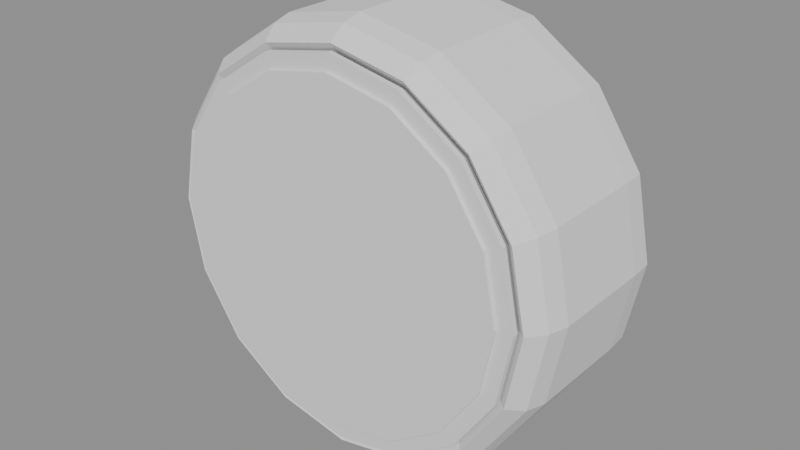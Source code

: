 # Source: ikea_dekad_stage_04_depth_corrected.blend  (saved by Blender 5.2.44; exported with 4.5.12 LTS)
import bpy
from mathutils import Matrix  # noqa: F401  (used for matrix-valued properties, if any)

bpy.ops.wm.read_factory_settings(use_empty=True)
scene = bpy.context.scene
scene.name = 'Scene'

# ---- meshes
me_dekadclockshellmesh = bpy.data.meshes.new('DekadClockShellMesh')
me_dekadclockshellmesh.from_pydata([(4.38, 0.0, -2.1), (4.72, 0.0, -2.02), (4.96, 0.0, -1.78), (5.0, 0.0, -1.22), (5.0, 0.0, 1.25), (4.88, 0.0, 1.72), (4.58, 0.0, 2.1), (4.32, 0.0, 1.9), (4.22, 0.0, 1.32), (4.22, 0.0, -1.34), (4.3, 0.0, -1.9), (4.047, 1.676, -2.1), (4.361, 1.806, -2.02), (4.582, 1.898, -1.78), (4.619, 1.913, -1.22), (4.619, 1.913, 1.25), (4.509, 1.867, 1.72), (4.231, 1.753, 2.1), (3.991, 1.653, 1.9), (3.899, 1.615, 1.32), (3.899, 1.615, -1.34), (3.973, 1.646, -1.9), (3.097, 3.097, -2.1), (3.338, 3.338, -2.02), (3.507, 3.507, -1.78), (3.536, 3.536, -1.22), (3.536, 3.536, 1.25), (3.451, 3.451, 1.72), (3.239, 3.239, 2.1), (3.055, 3.055, 1.9), (2.984, 2.984, 1.32), (2.984, 2.984, -1.34), (3.041, 3.041, -1.9), (1.676, 4.047, -2.1), (1.806, 4.361, -2.02), (1.898, 4.582, -1.78), (1.913, 4.619, -1.22), (1.913, 4.619, 1.25), (1.867, 4.509, 1.72), (1.753, 4.231, 2.1), (1.653, 3.991, 1.9), (1.615, 3.899, 1.32), (1.615, 3.899, -1.34), (1.646, 3.973, -1.9), (2.682e-16, 4.38, -2.1), (2.89e-16, 4.72, -2.02), (3.037e-16, 4.96, -1.78), (3.062e-16, 5.0, -1.22), (3.062e-16, 5.0, 1.25), (2.988e-16, 4.88, 1.72), (2.804e-16, 4.58, 2.1), (2.645e-16, 4.32, 1.9), (2.584e-16, 4.22, 1.32), (2.584e-16, 4.22, -1.34), (2.633e-16, 4.3, -1.9), (-1.676, 4.047, -2.1), (-1.806, 4.361, -2.02), (-1.898, 4.582, -1.78), (-1.913, 4.619, -1.22), (-1.913, 4.619, 1.25), (-1.867, 4.509, 1.72), (-1.753, 4.231, 2.1), (-1.653, 3.991, 1.9), (-1.615, 3.899, 1.32), (-1.615, 3.899, -1.34), (-1.646, 3.973, -1.9), (-3.097, 3.097, -2.1), (-3.338, 3.338, -2.02), (-3.507, 3.507, -1.78), (-3.536, 3.536, -1.22), (-3.536, 3.536, 1.25), (-3.451, 3.451, 1.72), (-3.239, 3.239, 2.1), (-3.055, 3.055, 1.9), (-2.984, 2.984, 1.32), (-2.984, 2.984, -1.34), (-3.041, 3.041, -1.9), (-4.047, 1.676, -2.1), (-4.361, 1.806, -2.02), (-4.582, 1.898, -1.78), (-4.619, 1.913, -1.22), (-4.619, 1.913, 1.25), (-4.509, 1.867, 1.72), (-4.231, 1.753, 2.1), (-3.991, 1.653, 1.9), (-3.899, 1.615, 1.32), (-3.899, 1.615, -1.34), (-3.973, 1.646, -1.9), (-4.38, 5.364e-16, -2.1), (-4.72, 5.78e-16, -2.02), (-4.96, 6.074e-16, -1.78), (-5.0, 6.123e-16, -1.22), (-5.0, 6.123e-16, 1.25), (-4.88, 5.976e-16, 1.72), (-4.58, 5.609e-16, 2.1), (-4.32, 5.29e-16, 1.9), (-4.22, 5.168e-16, 1.32), (-4.22, 5.168e-16, -1.34), (-4.3, 5.266e-16, -1.9), (-4.047, -1.676, -2.1), (-4.361, -1.806, -2.02), (-4.582, -1.898, -1.78), (-4.619, -1.913, -1.22), (-4.619, -1.913, 1.25), (-4.509, -1.867, 1.72), (-4.231, -1.753, 2.1), (-3.991, -1.653, 1.9), (-3.899, -1.615, 1.32), (-3.899, -1.615, -1.34), (-3.973, -1.646, -1.9), (-3.097, -3.097, -2.1), (-3.338, -3.338, -2.02), (-3.507, -3.507, -1.78), (-3.536, -3.536, -1.22), (-3.536, -3.536, 1.25), (-3.451, -3.451, 1.72), (-3.239, -3.239, 2.1), (-3.055, -3.055, 1.9), (-2.984, -2.984, 1.32), (-2.984, -2.984, -1.34), (-3.041, -3.041, -1.9), (-1.676, -4.047, -2.1), (-1.806, -4.361, -2.02), (-1.898, -4.582, -1.78), (-1.913, -4.619, -1.22), (-1.913, -4.619, 1.25), (-1.867, -4.509, 1.72), (-1.753, -4.231, 2.1), (-1.653, -3.991, 1.9), (-1.615, -3.899, 1.32), (-1.615, -3.899, -1.34), (-1.646, -3.973, -1.9), (-8.046e-16, -4.38, -2.1), (-8.67e-16, -4.72, -2.02), (-9.111e-16, -4.96, -1.78), (-9.185e-16, -5.0, -1.22), (-9.185e-16, -5.0, 1.25), (-8.964e-16, -4.88, 1.72), (-8.413e-16, -4.58, 2.1), (-7.936e-16, -4.32, 1.9), (-7.752e-16, -4.22, 1.32), (-7.752e-16, -4.22, -1.34), (-7.899e-16, -4.3, -1.9), (1.676, -4.047, -2.1), (1.806, -4.361, -2.02), (1.898, -4.582, -1.78), (1.913, -4.619, -1.22), (1.913, -4.619, 1.25), (1.867, -4.509, 1.72), (1.753, -4.231, 2.1), (1.653, -3.991, 1.9), (1.615, -3.899, 1.32), (1.615, -3.899, -1.34), (1.646, -3.973, -1.9), (3.097, -3.097, -2.1), (3.338, -3.338, -2.02), (3.507, -3.507, -1.78), (3.536, -3.536, -1.22), (3.536, -3.536, 1.25), (3.451, -3.451, 1.72), (3.239, -3.239, 2.1), (3.055, -3.055, 1.9), (2.984, -2.984, 1.32), (2.984, -2.984, -1.34), (3.041, -3.041, -1.9), (4.047, -1.676, -2.1), (4.361, -1.806, -2.02), (4.582, -1.898, -1.78), (4.619, -1.913, -1.22), (4.619, -1.913, 1.25), (4.509, -1.867, 1.72), (4.231, -1.753, 2.1), (3.991, -1.653, 1.9), (3.899, -1.615, 1.32), (3.899, -1.615, -1.34), (3.973, -1.646, -1.9)], [], [(0, 11, 12, 1), (1, 12, 13, 2), (2, 13, 14, 3), (3, 14, 15, 4), (4, 15, 16, 5), (5, 16, 17, 6), (6, 17, 18, 7), (7, 18, 19, 8), (8, 19, 20, 9), (9, 20, 21, 10), (10, 21, 11, 0), (11, 22, 23, 12), (12, 23, 24, 13), (13, 24, 25, 14), (14, 25, 26, 15), (15, 26, 27, 16), (16, 27, 28, 17), (17, 28, 29, 18), (18, 29, 30, 19), (19, 30, 31, 20), (20, 31, 32, 21), (21, 32, 22, 11), (22, 33, 34, 23), (23, 34, 35, 24), (24, 35, 36, 25), (25, 36, 37, 26), (26, 37, 38, 27), (27, 38, 39, 28), (28, 39, 40, 29), (29, 40, 41, 30), (30, 41, 42, 31), (31, 42, 43, 32), (32, 43, 33, 22), (33, 44, 45, 34), (34, 45, 46, 35), (35, 46, 47, 36), (36, 47, 48, 37), (37, 48, 49, 38), (38, 49, 50, 39), (39, 50, 51, 40), (40, 51, 52, 41), (41, 52, 53, 42), (42, 53, 54, 43), (43, 54, 44, 33), (44, 55, 56, 45), (45, 56, 57, 46), (46, 57, 58, 47), (47, 58, 59, 48), (48, 59, 60, 49), (49, 60, 61, 50), (50, 61, 62, 51), (51, 62, 63, 52), (52, 63, 64, 53), (53, 64, 65, 54), (54, 65, 55, 44), (55, 66, 67, 56), (56, 67, 68, 57), (57, 68, 69, 58), (58, 69, 70, 59), (59, 70, 71, 60), (60, 71, 72, 61), (61, 72, 73, 62), (62, 73, 74, 63), (63, 74, 75, 64), (64, 75, 76, 65), (65, 76, 66, 55), (66, 77, 78, 67), (67, 78, 79, 68), (68, 79, 80, 69), (69, 80, 81, 70), (70, 81, 82, 71), (71, 82, 83, 72), (72, 83, 84, 73), (73, 84, 85, 74), (74, 85, 86, 75), (75, 86, 87, 76), (76, 87, 77, 66), (77, 88, 89, 78), (78, 89, 90, 79), (79, 90, 91, 80), (80, 91, 92, 81), (81, 92, 93, 82), (82, 93, 94, 83), (83, 94, 95, 84), (84, 95, 96, 85), (85, 96, 97, 86), (86, 97, 98, 87), (87, 98, 88, 77), (88, 99, 100, 89), (89, 100, 101, 90), (90, 101, 102, 91), (91, 102, 103, 92), (92, 103, 104, 93), (93, 104, 105, 94), (94, 105, 106, 95), (95, 106, 107, 96), (96, 107, 108, 97), (97, 108, 109, 98), (98, 109, 99, 88), (99, 110, 111, 100), (100, 111, 112, 101), (101, 112, 113, 102), (102, 113, 114, 103), (103, 114, 115, 104), (104, 115, 116, 105), (105, 116, 117, 106), (106, 117, 118, 107), (107, 118, 119, 108), (108, 119, 120, 109), (109, 120, 110, 99), (110, 121, 122, 111), (111, 122, 123, 112), (112, 123, 124, 113), (113, 124, 125, 114), (114, 125, 126, 115), (115, 126, 127, 116), (116, 127, 128, 117), (117, 128, 129, 118), (118, 129, 130, 119), (119, 130, 131, 120), (120, 131, 121, 110), (121, 132, 133, 122), (122, 133, 134, 123), (123, 134, 135, 124), (124, 135, 136, 125), (125, 136, 137, 126), (126, 137, 138, 127), (127, 138, 139, 128), (128, 139, 140, 129), (129, 140, 141, 130), (130, 141, 142, 131), (131, 142, 132, 121), (132, 143, 144, 133), (133, 144, 145, 134), (134, 145, 146, 135), (135, 146, 147, 136), (136, 147, 148, 137), (137, 148, 149, 138), (138, 149, 150, 139), (139, 150, 151, 140), (140, 151, 152, 141), (141, 152, 153, 142), (142, 153, 143, 132), (143, 154, 155, 144), (144, 155, 156, 145), (145, 156, 157, 146), (146, 157, 158, 147), (147, 158, 159, 148), (148, 159, 160, 149), (149, 160, 161, 150), (150, 161, 162, 151), (151, 162, 163, 152), (152, 163, 164, 153), (153, 164, 154, 143), (154, 165, 166, 155), (155, 166, 167, 156), (156, 167, 168, 157), (157, 168, 169, 158), (158, 169, 170, 159), (159, 170, 171, 160), (160, 171, 172, 161), (161, 172, 173, 162), (162, 173, 174, 163), (163, 174, 175, 164), (164, 175, 165, 154), (165, 0, 1, 166), (166, 1, 2, 167), (167, 2, 3, 168), (168, 3, 4, 169), (169, 4, 5, 170), (170, 5, 6, 171), (171, 6, 7, 172), (172, 7, 8, 173), (173, 8, 9, 174), (174, 9, 10, 175), (175, 10, 0, 165)])
_uv = me_dekadclockshellmesh.uv_layers.new(name='ProfileUV')
_uv.uv.foreach_set('vector', [0.0, 0.0, 0.0625, 0.0, 0.0625, 0.01905, 0.0, 0.01905, 0.0, 0.01905, 0.0625, 0.01905, 0.0625, 0.07619, 0.0, 0.07619, 0.0, 0.07619, 0.0625, 0.07619, 0.0625, 0.2095, 0.0, 0.2095, 0.0, 0.2095, 0.0625, 0.2095, 0.0625, 0.7976, 0.0, 0.7976, 0.0, 0.7976, 0.0625, 0.7976, 0.0625, 0.9095, 0.0, 0.9095, 0.0, 0.9095, 0.0625, 0.9095, 0.0625, 1.0, 0.0, 1.0, 0.0, 1.0, 0.0625, 1.0, 0.0625, 0.9524, 0.0, 0.9524, 0.0, 0.9524, 0.0625, 0.9524, 0.0625, 0.8143, 0.0, 0.8143, 0.0, 0.8143, 0.0625, 0.8143, 0.0625, 0.181, 0.0, 0.181, 0.0, 0.181, 0.0625, 0.181, 0.0625, 0.04762, 0.0, 0.04762, 0.0, 0.04762, 0.0625, 0.04762, 0.0625, 0.0, 0.0, 0.0, 0.0625, 0.0, 0.125, 0.0, 0.125, 0.01905, 0.0625, 0.01905, 0.0625, 0.01905, 0.125, 0.01905, 0.125, 0.07619, 0.0625, 0.07619, 0.0625, 0.07619, 0.125, 0.07619, 0.125, 0.2095, 0.0625, 0.2095, 0.0625, 0.2095, 0.125, 0.2095, 0.125, 0.7976, 0.0625, 0.7976, 0.0625, 0.7976, 0.125, 0.7976, 0.125, 0.9095, 0.0625, 0.9095, 0.0625, 0.9095, 0.125, 0.9095, 0.125, 1.0, 0.0625, 1.0, 0.0625, 1.0, 0.125, 1.0, 0.125, 0.9524, 0.0625, 0.9524, 0.0625, 0.9524, 0.125, 0.9524, 0.125, 0.8143, 0.0625, 0.8143, 0.0625, 0.8143, 0.125, 0.8143, 0.125, 0.181, 0.0625, 0.181, 0.0625, 0.181, 0.125, 0.181, 0.125, 0.04762, 0.0625, 0.04762, 0.0625, 0.04762, 0.125, 0.04762, 0.125, 0.0, 0.0625, 0.0, 0.125, 0.0, 0.1875, 0.0, 0.1875, 0.01905, 0.125, 0.01905, 0.125, 0.01905, 0.1875, 0.01905, 0.1875, 0.07619, 0.125, 0.07619, 0.125, 0.07619, 0.1875, 0.07619, 0.1875, 0.2095, 0.125, 0.2095, 0.125, 0.2095, 0.1875, 0.2095, 0.1875, 0.7976, 0.125, 0.7976, 0.125, 0.7976, 0.1875, 0.7976, 0.1875, 0.9095, 0.125, 0.9095, 0.125, 0.9095, 0.1875, 0.9095, 0.1875, 1.0, 0.125, 1.0, 0.125, 1.0, 0.1875, 1.0, 0.1875, 0.9524, 0.125, 0.9524, 0.125, 0.9524, 0.1875, 0.9524, 0.1875, 0.8143, 0.125, 0.8143, 0.125, 0.8143, 0.1875, 0.8143, 0.1875, 0.181, 0.125, 0.181, 0.125, 0.181, 0.1875, 0.181, 0.1875, 0.04762, 0.125, 0.04762, 0.125, 0.04762, 0.1875, 0.04762, 0.1875, 0.0, 0.125, 0.0, 0.1875, 0.0, 0.25, 0.0, 0.25, 0.01905, 0.1875, 0.01905, 0.1875, 0.01905, 0.25, 0.01905, 0.25, 0.07619, 0.1875, 0.07619, 0.1875, 0.07619, 0.25, 0.07619, 0.25, 0.2095, 0.1875, 0.2095, 0.1875, 0.2095, 0.25, 0.2095, 0.25, 0.7976, 0.1875, 0.7976, 0.1875, 0.7976, 0.25, 0.7976, 0.25, 0.9095, 0.1875, 0.9095, 0.1875, 0.9095, 0.25, 0.9095, 0.25, 1.0, 0.1875, 1.0, 0.1875, 1.0, 0.25, 1.0, 0.25, 0.9524, 0.1875, 0.9524, 0.1875, 0.9524, 0.25, 0.9524, 0.25, 0.8143, 0.1875, 0.8143, 0.1875, 0.8143, 0.25, 0.8143, 0.25, 0.181, 0.1875, 0.181, 0.1875, 0.181, 0.25, 0.181, 0.25, 0.04762, 0.1875, 0.04762, 0.1875, 0.04762, 0.25, 0.04762, 0.25, 0.0, 0.1875, 0.0, 0.25, 0.0, 0.3125, 0.0, 0.3125, 0.01905, 0.25, 0.01905, 0.25, 0.01905, 0.3125, 0.01905, 0.3125, 0.07619, 0.25, 0.07619, 0.25, 0.07619, 0.3125, 0.07619, 0.3125, 0.2095, 0.25, 0.2095, 0.25, 0.2095, 0.3125, 0.2095, 0.3125, 0.7976, 0.25, 0.7976, 0.25, 0.7976, 0.3125, 0.7976, 0.3125, 0.9095, 0.25, 0.9095, 0.25, 0.9095, 0.3125, 0.9095, 0.3125, 1.0, 0.25, 1.0, 0.25, 1.0, 0.3125, 1.0, 0.3125, 0.9524, 0.25, 0.9524, 0.25, 0.9524, 0.3125, 0.9524, 0.3125, 0.8143, 0.25, 0.8143, 0.25, 0.8143, 0.3125, 0.8143, 0.3125, 0.181, 0.25, 0.181, 0.25, 0.181, 0.3125, 0.181, 0.3125, 0.04762, 0.25, 0.04762, 0.25, 0.04762, 0.3125, 0.04762, 0.3125, 0.0, 0.25, 0.0, 0.3125, 0.0, 0.375, 0.0, 0.375, 0.01905, 0.3125, 0.01905, 0.3125, 0.01905, 0.375, 0.01905, 0.375, 0.07619, 0.3125, 0.07619, 0.3125, 0.07619, 0.375, 0.07619, 0.375, 0.2095, 0.3125, 0.2095, 0.3125, 0.2095, 0.375, 0.2095, 0.375, 0.7976, 0.3125, 0.7976, 0.3125, 0.7976, 0.375, 0.7976, 0.375, 0.9095, 0.3125, 0.9095, 0.3125, 0.9095, 0.375, 0.9095, 0.375, 1.0, 0.3125, 1.0, 0.3125, 1.0, 0.375, 1.0, 0.375, 0.9524, 0.3125, 0.9524, 0.3125, 0.9524, 0.375, 0.9524, 0.375, 0.8143, 0.3125, 0.8143, 0.3125, 0.8143, 0.375, 0.8143, 0.375, 0.181, 0.3125, 0.181, 0.3125, 0.181, 0.375, 0.181, 0.375, 0.04762, 0.3125, 0.04762, 0.3125, 0.04762, 0.375, 0.04762, 0.375, 0.0, 0.3125, 0.0, 0.375, 0.0, 0.4375, 0.0, 0.4375, 0.01905, 0.375, 0.01905, 0.375, 0.01905, 0.4375, 0.01905, 0.4375, 0.07619, 0.375, 0.07619, 0.375, 0.07619, 0.4375, 0.07619, 0.4375, 0.2095, 0.375, 0.2095, 0.375, 0.2095, 0.4375, 0.2095, 0.4375, 0.7976, 0.375, 0.7976, 0.375, 0.7976, 0.4375, 0.7976, 0.4375, 0.9095, 0.375, 0.9095, 0.375, 0.9095, 0.4375, 0.9095, 0.4375, 1.0, 0.375, 1.0, 0.375, 1.0, 0.4375, 1.0, 0.4375, 0.9524, 0.375, 0.9524, 0.375, 0.9524, 0.4375, 0.9524, 0.4375, 0.8143, 0.375, 0.8143, 0.375, 0.8143, 0.4375, 0.8143, 0.4375, 0.181, 0.375, 0.181, 0.375, 0.181, 0.4375, 0.181, 0.4375, 0.04762, 0.375, 0.04762, 0.375, 0.04762, 0.4375, 0.04762, 0.4375, 0.0, 0.375, 0.0, 0.4375, 0.0, 0.5, 0.0, 0.5, 0.01905, 0.4375, 0.01905, 0.4375, 0.01905, 0.5, 0.01905, 0.5, 0.07619, 0.4375, 0.07619, 0.4375, 0.07619, 0.5, 0.07619, 0.5, 0.2095, 0.4375, 0.2095, 0.4375, 0.2095, 0.5, 0.2095, 0.5, 0.7976, 0.4375, 0.7976, 0.4375, 0.7976, 0.5, 0.7976, 0.5, 0.9095, 0.4375, 0.9095, 0.4375, 0.9095, 0.5, 0.9095, 0.5, 1.0, 0.4375, 1.0, 0.4375, 1.0, 0.5, 1.0, 0.5, 0.9524, 0.4375, 0.9524, 0.4375, 0.9524, 0.5, 0.9524, 0.5, 0.8143, 0.4375, 0.8143, 0.4375, 0.8143, 0.5, 0.8143, 0.5, 0.181, 0.4375, 0.181, 0.4375, 0.181, 0.5, 0.181, 0.5, 0.04762, 0.4375, 0.04762, 0.4375, 0.04762, 0.5, 0.04762, 0.5, 0.0, 0.4375, 0.0, 0.5, 0.0, 0.5625, 0.0, 0.5625, 0.01905, 0.5, 0.01905, 0.5, 0.01905, 0.5625, 0.01905, 0.5625, 0.07619, 0.5, 0.07619, 0.5, 0.07619, 0.5625, 0.07619, 0.5625, 0.2095, 0.5, 0.2095, 0.5, 0.2095, 0.5625, 0.2095, 0.5625, 0.7976, 0.5, 0.7976, 0.5, 0.7976, 0.5625, 0.7976, 0.5625, 0.9095, 0.5, 0.9095, 0.5, 0.9095, 0.5625, 0.9095, 0.5625, 1.0, 0.5, 1.0, 0.5, 1.0, 0.5625, 1.0, 0.5625, 0.9524, 0.5, 0.9524, 0.5, 0.9524, 0.5625, 0.9524, 0.5625, 0.8143, 0.5, 0.8143, 0.5, 0.8143, 0.5625, 0.8143, 0.5625, 0.181, 0.5, 0.181, 0.5, 0.181, 0.5625, 0.181, 0.5625, 0.04762, 0.5, 0.04762, 0.5, 0.04762, 0.5625, 0.04762, 0.5625, 0.0, 0.5, 0.0, 0.5625, 0.0, 0.625, 0.0, 0.625, 0.01905, 0.5625, 0.01905, 0.5625, 0.01905, 0.625, 0.01905, 0.625, 0.07619, 0.5625, 0.07619, 0.5625, 0.07619, 0.625, 0.07619, 0.625, 0.2095, 0.5625, 0.2095, 0.5625, 0.2095, 0.625, 0.2095, 0.625, 0.7976, 0.5625, 0.7976, 0.5625, 0.7976, 0.625, 0.7976, 0.625, 0.9095, 0.5625, 0.9095, 0.5625, 0.9095, 0.625, 0.9095, 0.625, 1.0, 0.5625, 1.0, 0.5625, 1.0, 0.625, 1.0, 0.625, 0.9524, 0.5625, 0.9524, 0.5625, 0.9524, 0.625, 0.9524, 0.625, 0.8143, 0.5625, 0.8143, 0.5625, 0.8143, 0.625, 0.8143, 0.625, 0.181, 0.5625, 0.181, 0.5625, 0.181, 0.625, 0.181, 0.625, 0.04762, 0.5625, 0.04762, 0.5625, 0.04762, 0.625, 0.04762, 0.625, 0.0, 0.5625, 0.0, 0.625, 0.0, 0.6875, 0.0, 0.6875, 0.01905, 0.625, 0.01905, 0.625, 0.01905, 0.6875, 0.01905, 0.6875, 0.07619, 0.625, 0.07619, 0.625, 0.07619, 0.6875, 0.07619, 0.6875, 0.2095, 0.625, 0.2095, 0.625, 0.2095, 0.6875, 0.2095, 0.6875, 0.7976, 0.625, 0.7976, 0.625, 0.7976, 0.6875, 0.7976, 0.6875, 0.9095, 0.625, 0.9095, 0.625, 0.9095, 0.6875, 0.9095, 0.6875, 1.0, 0.625, 1.0, 0.625, 1.0, 0.6875, 1.0, 0.6875, 0.9524, 0.625, 0.9524, 0.625, 0.9524, 0.6875, 0.9524, 0.6875, 0.8143, 0.625, 0.8143, 0.625, 0.8143, 0.6875, 0.8143, 0.6875, 0.181, 0.625, 0.181, 0.625, 0.181, 0.6875, 0.181, 0.6875, 0.04762, 0.625, 0.04762, 0.625, 0.04762, 0.6875, 0.04762, 0.6875, 0.0, 0.625, 0.0, 0.6875, 0.0, 0.75, 0.0, 0.75, 0.01905, 0.6875, 0.01905, 0.6875, 0.01905, 0.75, 0.01905, 0.75, 0.07619, 0.6875, 0.07619, 0.6875, 0.07619, 0.75, 0.07619, 0.75, 0.2095, 0.6875, 0.2095, 0.6875, 0.2095, 0.75, 0.2095, 0.75, 0.7976, 0.6875, 0.7976, 0.6875, 0.7976, 0.75, 0.7976, 0.75, 0.9095, 0.6875, 0.9095, 0.6875, 0.9095, 0.75, 0.9095, 0.75, 1.0, 0.6875, 1.0, 0.6875, 1.0, 0.75, 1.0, 0.75, 0.9524, 0.6875, 0.9524, 0.6875, 0.9524, 0.75, 0.9524, 0.75, 0.8143, 0.6875, 0.8143, 0.6875, 0.8143, 0.75, 0.8143, 0.75, 0.181, 0.6875, 0.181, 0.6875, 0.181, 0.75, 0.181, 0.75, 0.04762, 0.6875, 0.04762, 0.6875, 0.04762, 0.75, 0.04762, 0.75, 0.0, 0.6875, 0.0, 0.75, 0.0, 0.8125, 0.0, 0.8125, 0.01905, 0.75, 0.01905, 0.75, 0.01905, 0.8125, 0.01905, 0.8125, 0.07619, 0.75, 0.07619, 0.75, 0.07619, 0.8125, 0.07619, 0.8125, 0.2095, 0.75, 0.2095, 0.75, 0.2095, 0.8125, 0.2095, 0.8125, 0.7976, 0.75, 0.7976, 0.75, 0.7976, 0.8125, 0.7976, 0.8125, 0.9095, 0.75, 0.9095, 0.75, 0.9095, 0.8125, 0.9095, 0.8125, 1.0, 0.75, 1.0, 0.75, 1.0, 0.8125, 1.0, 0.8125, 0.9524, 0.75, 0.9524, 0.75, 0.9524, 0.8125, 0.9524, 0.8125, 0.8143, 0.75, 0.8143, 0.75, 0.8143, 0.8125, 0.8143, 0.8125, 0.181, 0.75, 0.181, 0.75, 0.181, 0.8125, 0.181, 0.8125, 0.04762, 0.75, 0.04762, 0.75, 0.04762, 0.8125, 0.04762, 0.8125, 0.0, 0.75, 0.0, 0.8125, 0.0, 0.875, 0.0, 0.875, 0.01905, 0.8125, 0.01905, 0.8125, 0.01905, 0.875, 0.01905, 0.875, 0.07619, 0.8125, 0.07619, 0.8125, 0.07619, 0.875, 0.07619, 0.875, 0.2095, 0.8125, 0.2095, 0.8125, 0.2095, 0.875, 0.2095, 0.875, 0.7976, 0.8125, 0.7976, 0.8125, 0.7976, 0.875, 0.7976, 0.875, 0.9095, 0.8125, 0.9095, 0.8125, 0.9095, 0.875, 0.9095, 0.875, 1.0, 0.8125, 1.0, 0.8125, 1.0, 0.875, 1.0, 0.875, 0.9524, 0.8125, 0.9524, 0.8125, 0.9524, 0.875, 0.9524, 0.875, 0.8143, 0.8125, 0.8143, 0.8125, 0.8143, 0.875, 0.8143, 0.875, 0.181, 0.8125, 0.181, 0.8125, 0.181, 0.875, 0.181, 0.875, 0.04762, 0.8125, 0.04762, 0.8125, 0.04762, 0.875, 0.04762, 0.875, 0.0, 0.8125, 0.0, 0.875, 0.0, 0.9375, 0.0, 0.9375, 0.01905, 0.875, 0.01905, 0.875, 0.01905, 0.9375, 0.01905, 0.9375, 0.07619, 0.875, 0.07619, 0.875, 0.07619, 0.9375, 0.07619, 0.9375, 0.2095, 0.875, 0.2095, 0.875, 0.2095, 0.9375, 0.2095, 0.9375, 0.7976, 0.875, 0.7976, 0.875, 0.7976, 0.9375, 0.7976, 0.9375, 0.9095, 0.875, 0.9095, 0.875, 0.9095, 0.9375, 0.9095, 0.9375, 1.0, 0.875, 1.0, 0.875, 1.0, 0.9375, 1.0, 0.9375, 0.9524, 0.875, 0.9524, 0.875, 0.9524, 0.9375, 0.9524, 0.9375, 0.8143, 0.875, 0.8143, 0.875, 0.8143, 0.9375, 0.8143, 0.9375, 0.181, 0.875, 0.181, 0.875, 0.181, 0.9375, 0.181, 0.9375, 0.04762, 0.875, 0.04762, 0.875, 0.04762, 0.9375, 0.04762, 0.9375, 0.0, 0.875, 0.0, 0.9375, 0.0, 0.0, 0.0, 0.0, 0.01905, 0.9375, 0.01905, 0.9375, 0.01905, 0.0, 0.01905, 0.0, 0.07619, 0.9375, 0.07619, 0.9375, 0.07619, 0.0, 0.07619, 0.0, 0.2095, 0.9375, 0.2095, 0.9375, 0.2095, 0.0, 0.2095, 0.0, 0.7976, 0.9375, 0.7976, 0.9375, 0.7976, 0.0, 0.7976, 0.0, 0.9095, 0.9375, 0.9095, 0.9375, 0.9095, 0.0, 0.9095, 0.0, 1.0, 0.9375, 1.0, 0.9375, 1.0, 0.0, 1.0, 0.0, 0.9524, 0.9375, 0.9524, 0.9375, 0.9524, 0.0, 0.9524, 0.0, 0.8143, 0.9375, 0.8143, 0.9375, 0.8143, 0.0, 0.8143, 0.0, 0.181, 0.9375, 0.181, 0.9375, 0.181, 0.0, 0.181, 0.0, 0.04762, 0.9375, 0.04762, 0.9375, 0.04762, 0.0, 0.04762, 0.0, 0.0, 0.9375, 0.0])
me_dekadclockshellmesh.update()
me_dekadglassbezel = bpy.data.meshes.new('DekadGlassBezel')
me_dekadglassbezel.from_pydata([(0.0, 4.42, -0.06), (0.0, 4.42, 0.06), (1.691, 4.084, -0.06), (1.691, 4.084, 0.06), (3.125, 3.125, -0.06), (3.125, 3.125, 0.06), (4.084, 1.691, -0.06), (4.084, 1.691, 0.06), (4.42, 0.0, -0.06), (4.42, 0.0, 0.06), (4.084, -1.691, -0.06), (4.084, -1.691, 0.06), (3.125, -3.125, -0.06), (3.125, -3.125, 0.06), (1.691, -4.084, -0.06), (1.691, -4.084, 0.06), (0.0, -4.42, -0.06), (0.0, -4.42, 0.06), (-1.691, -4.084, -0.06), (-1.691, -4.084, 0.06), (-3.125, -3.125, -0.06), (-3.125, -3.125, 0.06), (-4.084, -1.691, -0.06), (-4.084, -1.691, 0.06), (-4.42, 0.0, -0.06), (-4.42, 0.0, 0.06), (-4.084, 1.691, -0.06), (-4.084, 1.691, 0.06), (-3.125, 3.125, -0.06), (-3.125, 3.125, 0.06), (-1.691, 4.084, -0.06), (-1.691, 4.084, 0.06)], [], [(0, 1, 3, 2), (2, 3, 5, 4), (4, 5, 7, 6), (6, 7, 9, 8), (8, 9, 11, 10), (10, 11, 13, 12), (12, 13, 15, 14), (14, 15, 17, 16), (16, 17, 19, 18), (18, 19, 21, 20), (20, 21, 23, 22), (22, 23, 25, 24), (24, 25, 27, 26), (26, 27, 29, 28), (3, 1, 31, 29, 27, 25, 23, 21, 19, 17, 15, 13, 11, 9, 7, 5), (28, 29, 31, 30), (30, 31, 1, 0), (0, 2, 4, 6, 8, 10, 12, 14, 16, 18, 20, 22, 24, 26, 28, 30)])
_uv = me_dekadglassbezel.uv_layers.new(name='UVMap')
_uv.uv.foreach_set('vector', [1.0, 0.5, 1.0, 1.0, 0.9375, 1.0, 0.9375, 0.5, 0.9375, 0.5, 0.9375, 1.0, 0.875, 1.0, 0.875, 0.5, 0.875, 0.5, 0.875, 1.0, 0.8125, 1.0, 0.8125, 0.5, 0.8125, 0.5, 0.8125, 1.0, 0.75, 1.0, 0.75, 0.5, 0.75, 0.5, 0.75, 1.0, 0.6875, 1.0, 0.6875, 0.5, 0.6875, 0.5, 0.6875, 1.0, 0.625, 1.0, 0.625, 0.5, 0.625, 0.5, 0.625, 1.0, 0.5625, 1.0, 0.5625, 0.5, 0.5625, 0.5, 0.5625, 1.0, 0.5, 1.0, 0.5, 0.5, 0.5, 0.5, 0.5, 1.0, 0.4375, 1.0, 0.4375, 0.5, 0.4375, 0.5, 0.4375, 1.0, 0.375, 1.0, 0.375, 0.5, 0.375, 0.5, 0.375, 1.0, 0.3125, 1.0, 0.3125, 0.5, 0.3125, 0.5, 0.3125, 1.0, 0.25, 1.0, 0.25, 0.5, 0.25, 0.5, 0.25, 1.0, 0.1875, 1.0, 0.1875, 0.5, 0.1875, 0.5, 0.1875, 1.0, 0.125, 1.0, 0.125, 0.5, 0.3418, 0.4717, 0.25, 0.49, 0.1582, 0.4717, 0.08029, 0.4197, 0.02827, 0.3418, 0.01, 0.25, 0.02827, 0.1582, 0.08029, 0.08029, 0.1582, 0.02827, 0.25, 0.01, 0.3418, 0.02827, 0.4197, 0.08029, 0.4717, 0.1582, 0.49, 0.25, 0.4717, 0.3418, 0.4197, 0.4197, 0.125, 0.5, 0.125, 1.0, 0.0625, 1.0, 0.0625, 0.5, 0.0625, 0.5, 0.0625, 1.0, 0.0, 1.0, 0.0, 0.5, 0.75, 0.49, 0.8418, 0.4717, 0.9197, 0.4197, 0.9717, 0.3418, 0.99, 0.25, 0.9717, 0.1582, 0.9197, 0.08029, 0.8418, 0.02827, 0.75, 0.01, 0.6582, 0.02827, 0.5803, 0.08029, 0.5283, 0.1582, 0.51, 0.25, 0.5283, 0.3418, 0.5803, 0.4197, 0.6582, 0.4717])
me_dekadglassbezel.update()
me_dekaddial = bpy.data.meshes.new('DekadDial')
me_dekaddial.from_pydata([(0.0, 4.05, -0.05), (0.0, 4.05, 0.05), (1.55, 3.742, -0.05), (1.55, 3.742, 0.05), (2.864, 2.864, -0.05), (2.864, 2.864, 0.05), (3.742, 1.55, -0.05), (3.742, 1.55, 0.05), (4.05, 0.0, -0.05), (4.05, 0.0, 0.05), (3.742, -1.55, -0.05), (3.742, -1.55, 0.05), (2.864, -2.864, -0.05), (2.864, -2.864, 0.05), (1.55, -3.742, -0.05), (1.55, -3.742, 0.05), (0.0, -4.05, -0.05), (0.0, -4.05, 0.05), (-1.55, -3.742, -0.05), (-1.55, -3.742, 0.05), (-2.864, -2.864, -0.05), (-2.864, -2.864, 0.05), (-3.742, -1.55, -0.05), (-3.742, -1.55, 0.05), (-4.05, 0.0, -0.05), (-4.05, 0.0, 0.05), (-3.742, 1.55, -0.05), (-3.742, 1.55, 0.05), (-2.864, 2.864, -0.05), (-2.864, 2.864, 0.05), (-1.55, 3.742, -0.05), (-1.55, 3.742, 0.05)], [], [(0, 1, 3, 2), (2, 3, 5, 4), (4, 5, 7, 6), (6, 7, 9, 8), (8, 9, 11, 10), (10, 11, 13, 12), (12, 13, 15, 14), (14, 15, 17, 16), (16, 17, 19, 18), (18, 19, 21, 20), (20, 21, 23, 22), (22, 23, 25, 24), (24, 25, 27, 26), (26, 27, 29, 28), (3, 1, 31, 29, 27, 25, 23, 21, 19, 17, 15, 13, 11, 9, 7, 5), (28, 29, 31, 30), (30, 31, 1, 0), (0, 2, 4, 6, 8, 10, 12, 14, 16, 18, 20, 22, 24, 26, 28, 30)])
_uv = me_dekaddial.uv_layers.new(name='UVMap')
_uv.uv.foreach_set('vector', [1.0, 0.5, 1.0, 1.0, 0.9375, 1.0, 0.9375, 0.5, 0.9375, 0.5, 0.9375, 1.0, 0.875, 1.0, 0.875, 0.5, 0.875, 0.5, 0.875, 1.0, 0.8125, 1.0, 0.8125, 0.5, 0.8125, 0.5, 0.8125, 1.0, 0.75, 1.0, 0.75, 0.5, 0.75, 0.5, 0.75, 1.0, 0.6875, 1.0, 0.6875, 0.5, 0.6875, 0.5, 0.6875, 1.0, 0.625, 1.0, 0.625, 0.5, 0.625, 0.5, 0.625, 1.0, 0.5625, 1.0, 0.5625, 0.5, 0.5625, 0.5, 0.5625, 1.0, 0.5, 1.0, 0.5, 0.5, 0.5, 0.5, 0.5, 1.0, 0.4375, 1.0, 0.4375, 0.5, 0.4375, 0.5, 0.4375, 1.0, 0.375, 1.0, 0.375, 0.5, 0.375, 0.5, 0.375, 1.0, 0.3125, 1.0, 0.3125, 0.5, 0.3125, 0.5, 0.3125, 1.0, 0.25, 1.0, 0.25, 0.5, 0.25, 0.5, 0.25, 1.0, 0.1875, 1.0, 0.1875, 0.5, 0.1875, 0.5, 0.1875, 1.0, 0.125, 1.0, 0.125, 0.5, 0.3418, 0.4717, 0.25, 0.49, 0.1582, 0.4717, 0.08029, 0.4197, 0.02827, 0.3418, 0.01, 0.25, 0.02827, 0.1582, 0.08029, 0.08029, 0.1582, 0.02827, 0.25, 0.01, 0.3418, 0.02827, 0.4197, 0.08029, 0.4717, 0.1582, 0.49, 0.25, 0.4717, 0.3418, 0.4197, 0.4197, 0.125, 0.5, 0.125, 1.0, 0.0625, 1.0, 0.0625, 0.5, 0.0625, 0.5, 0.0625, 1.0, 0.0, 1.0, 0.0, 0.5, 0.75, 0.49, 0.8418, 0.4717, 0.9197, 0.4197, 0.9717, 0.3418, 0.99, 0.25, 0.9717, 0.1582, 0.9197, 0.08029, 0.8418, 0.02827, 0.75, 0.01, 0.6582, 0.02827, 0.5803, 0.08029, 0.5283, 0.1582, 0.51, 0.25, 0.5283, 0.3418, 0.5803, 0.4197, 0.6582, 0.4717])
me_dekaddial.update()

# ---- objects
ob_dekadclockshell = bpy.data.objects.new('DekadClockShell', me_dekadclockshellmesh)
ob_dekadglassbezel = bpy.data.objects.new('DekadGlassBezel', me_dekadglassbezel)
ob_dekaddial = bpy.data.objects.new('DekadDial', me_dekaddial)

# ---- transforms, parenting, visibility, modifiers, constraints
ob_dekadclockshell.location = (0.0, 0.0, 0.0)
ob_dekadclockshell.rotation_euler = (1.571, 0.0, 0.0)
ob_dekadglassbezel.location = (0.0, -2.12, 0.0)
ob_dekadglassbezel.rotation_euler = (1.571, 0.0, 0.0)
ob_dekaddial.location = (0.0, -2.22, 0.0)
ob_dekaddial.rotation_euler = (1.571, 0.0, 0.0)

# ---- collection membership
scene.collection.objects.link(ob_dekadclockshell)
scene.collection.objects.link(ob_dekadglassbezel)
scene.collection.objects.link(ob_dekaddial)

# ---- scene / render settings (as saved in the file)
scene.frame_start = 1; scene.frame_end = 250; scene.frame_set(1)
scene.render.engine = 'BLENDER_EEVEE_NEXT'
scene.render.bake_bias = 0.0
scene.render.bake_samples = 0
scene.render.compositor_device = 'GPU'
scene.eevee.use_volume_custom_range = False
scene.eevee.fast_gi_thickness_near = 0.1
scene.eevee.fast_gi_thickness_far = 0.0
scene.eevee.ray_tracing_options.screen_trace_thickness = 0.1
bpy.context.view_layer.update()

# ---- added for rendering (the .blend has no active camera and no usable light): camera, sun + grey world if the file has none
cam_auto = bpy.data.cameras.new('AutoCamera')
cam_auto.lens = 50.0
cam_auto.sensor_width = 36.0
cam_auto.clip_end = 1000.0
ob_auto_camera = bpy.data.objects.new('AutoCamera', cam_auto)
scene.collection.objects.link(ob_auto_camera)
ob_auto_camera.location = (13.6951, -16.5191, 10.9561)
ob_auto_camera.rotation_euler = (1.09748, -7.21219e-08, 0.694738)
scene.camera = ob_auto_camera
light_auto_sun = bpy.data.lights.new('AutoSun', 'SUN')
light_auto_sun.energy = 3.0
light_auto_sun.angle = 0.0523599
ob_auto_sun = bpy.data.objects.new('AutoSun', light_auto_sun)
scene.collection.objects.link(ob_auto_sun)
ob_auto_sun.rotation_euler = (0.872665, 0.174533, 0.523599)
if scene.world is None:
    world_auto = bpy.data.worlds.new('AutoWorld')
    world_auto.color = (0.3, 0.3, 0.3)
    scene.world = world_auto
bpy.context.view_layer.update()
